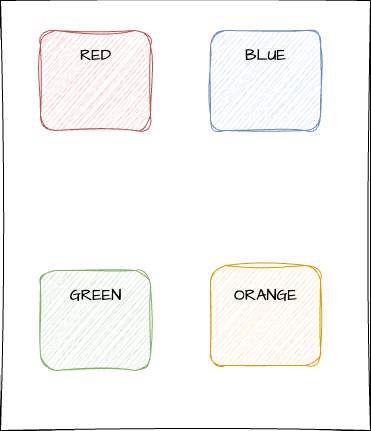

The diagram above was exported from draw.io. Its source (the exported page's mxGraphModel, read from the mxfile embedded in the PNG):
<mxGraphModel dx="2074" dy="1146" grid="1" gridSize="10" guides="1" tooltips="1" connect="1" arrows="1" fold="1" page="1" pageScale="1" pageWidth="827" pageHeight="1169" math="0" shadow="0">
  <root>
    <mxCell id="0" />
    <mxCell id="1" parent="0" />
    <mxCell id="QCsmRXiARZ7PLS8pcCwd-1" value="" style="rounded=0;whiteSpace=wrap;html=1;sketch=1;hachureGap=4;jiggle=2;curveFitting=1;fontFamily=Architects Daughter;fontSource=https%3A%2F%2Ffonts.googleapis.com%2Fcss%3Ffamily%3DArchitects%2BDaughter;" vertex="1" parent="1">
      <mxGeometry x="130" y="220" width="370" height="430" as="geometry" />
    </mxCell>
    <mxCell id="QCsmRXiARZ7PLS8pcCwd-2" value="" style="rounded=1;whiteSpace=wrap;html=1;sketch=1;hachureGap=4;jiggle=2;curveFitting=1;fontFamily=Architects Daughter;fontSource=https%3A%2F%2Ffonts.googleapis.com%2Fcss%3Ffamily%3DArchitects%2BDaughter;fillColor=#f8cecc;strokeColor=#b85450;" vertex="1" parent="1">
      <mxGeometry x="170" y="250" width="110" height="100" as="geometry" />
    </mxCell>
    <mxCell id="QCsmRXiARZ7PLS8pcCwd-3" value="" style="rounded=1;whiteSpace=wrap;html=1;sketch=1;hachureGap=4;jiggle=2;curveFitting=1;fontFamily=Architects Daughter;fontSource=https%3A%2F%2Ffonts.googleapis.com%2Fcss%3Ffamily%3DArchitects%2BDaughter;fillColor=#dae8fc;strokeColor=#6c8ebf;" vertex="1" parent="1">
      <mxGeometry x="340" y="250" width="110" height="100" as="geometry" />
    </mxCell>
    <mxCell id="QCsmRXiARZ7PLS8pcCwd-4" value="" style="rounded=1;whiteSpace=wrap;html=1;sketch=1;hachureGap=4;jiggle=2;curveFitting=1;fontFamily=Architects Daughter;fontSource=https%3A%2F%2Ffonts.googleapis.com%2Fcss%3Ffamily%3DArchitects%2BDaughter;fillColor=#d5e8d4;strokeColor=#82b366;" vertex="1" parent="1">
      <mxGeometry x="170" y="490" width="110" height="100" as="geometry" />
    </mxCell>
    <mxCell id="QCsmRXiARZ7PLS8pcCwd-5" value="" style="rounded=1;whiteSpace=wrap;html=1;sketch=1;hachureGap=4;jiggle=2;curveFitting=1;fontFamily=Architects Daughter;fontSource=https%3A%2F%2Ffonts.googleapis.com%2Fcss%3Ffamily%3DArchitects%2BDaughter;fillColor=#ffe6cc;strokeColor=#d79b00;" vertex="1" parent="1">
      <mxGeometry x="340" y="485" width="110" height="100" as="geometry" />
    </mxCell>
    <mxCell id="QCsmRXiARZ7PLS8pcCwd-6" value="RED" style="text;html=1;align=center;verticalAlign=middle;whiteSpace=wrap;rounded=0;fontFamily=Architects Daughter;fontSource=https%3A%2F%2Ffonts.googleapis.com%2Fcss%3Ffamily%3DArchitects%2BDaughter;fontSize=16;" vertex="1" parent="1">
      <mxGeometry x="177.5" y="250" width="95" height="50" as="geometry" />
    </mxCell>
    <mxCell id="QCsmRXiARZ7PLS8pcCwd-7" value="BLUE" style="text;html=1;align=center;verticalAlign=middle;whiteSpace=wrap;rounded=0;fontFamily=Architects Daughter;fontSource=https%3A%2F%2Ffonts.googleapis.com%2Fcss%3Ffamily%3DArchitects%2BDaughter;fontSize=16;" vertex="1" parent="1">
      <mxGeometry x="347.5" y="250" width="95" height="50" as="geometry" />
    </mxCell>
    <mxCell id="QCsmRXiARZ7PLS8pcCwd-8" value="GREEN" style="text;html=1;align=center;verticalAlign=middle;whiteSpace=wrap;rounded=0;fontFamily=Architects Daughter;fontSource=https%3A%2F%2Ffonts.googleapis.com%2Fcss%3Ffamily%3DArchitects%2BDaughter;fontSize=16;" vertex="1" parent="1">
      <mxGeometry x="177.5" y="490" width="95" height="50" as="geometry" />
    </mxCell>
    <mxCell id="QCsmRXiARZ7PLS8pcCwd-9" value="ORANGE" style="text;html=1;align=center;verticalAlign=middle;whiteSpace=wrap;rounded=0;fontFamily=Architects Daughter;fontSource=https%3A%2F%2Ffonts.googleapis.com%2Fcss%3Ffamily%3DArchitects%2BDaughter;fontSize=16;" vertex="1" parent="1">
      <mxGeometry x="347.5" y="490" width="95" height="50" as="geometry" />
    </mxCell>
  </root>
</mxGraphModel>